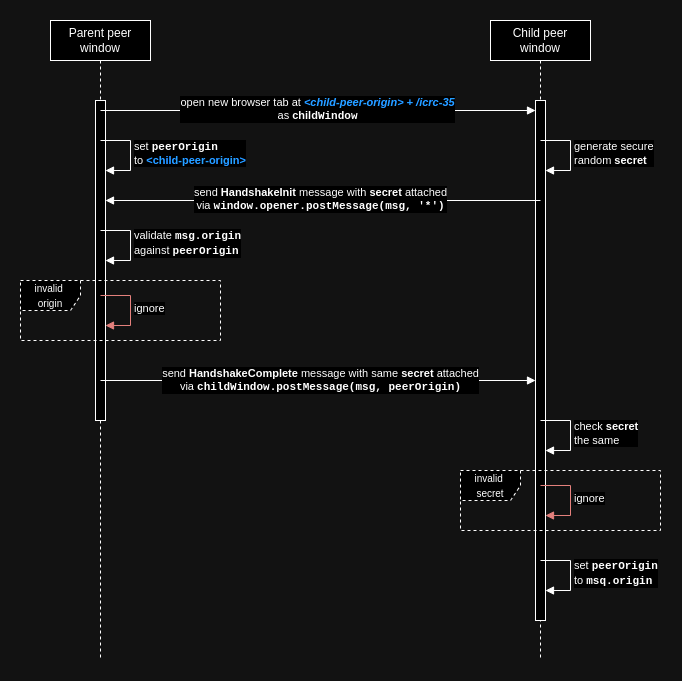

The diagram above was exported from draw.io. Its source (the exported page's mxGraphModel, read from the mxfile embedded in the PNG):
<mxGraphModel dx="1991" dy="1133" grid="1" gridSize="10" guides="1" tooltips="1" connect="1" arrows="1" fold="1" page="1" pageScale="1" pageWidth="850" pageHeight="1100" math="0" shadow="0">
  <root>
    <mxCell id="0" />
    <mxCell id="1" parent="0" />
    <mxCell id="2" value="Parent peer window" style="shape=umlLifeline;perimeter=lifelinePerimeter;whiteSpace=wrap;html=1;container=1;dropTarget=0;collapsible=0;recursiveResize=0;outlineConnect=0;portConstraint=eastwest;newEdgeStyle={&quot;curved&quot;:0,&quot;rounded&quot;:0};" vertex="1" parent="1">
      <mxGeometry x="150" y="80" width="100" height="640" as="geometry" />
    </mxCell>
    <mxCell id="3" value="" style="html=1;points=[[0,0,0,0,5],[0,1,0,0,-5],[1,0,0,0,5],[1,1,0,0,-5]];perimeter=orthogonalPerimeter;outlineConnect=0;targetShapes=umlLifeline;portConstraint=eastwest;newEdgeStyle={&quot;curved&quot;:0,&quot;rounded&quot;:0};" vertex="1" parent="2">
      <mxGeometry x="45" y="80" width="10" height="320" as="geometry" />
    </mxCell>
    <mxCell id="4" value="Child peer window" style="shape=umlLifeline;perimeter=lifelinePerimeter;whiteSpace=wrap;html=1;container=1;dropTarget=0;collapsible=0;recursiveResize=0;outlineConnect=0;portConstraint=eastwest;newEdgeStyle={&quot;curved&quot;:0,&quot;rounded&quot;:0};" vertex="1" parent="1">
      <mxGeometry x="590" y="80" width="100" height="640" as="geometry" />
    </mxCell>
    <mxCell id="5" value="" style="html=1;points=[[0,0,0,0,5],[0,1,0,0,-5],[1,0,0,0,5],[1,1,0,0,-5]];perimeter=orthogonalPerimeter;outlineConnect=0;targetShapes=umlLifeline;portConstraint=eastwest;newEdgeStyle={&quot;curved&quot;:0,&quot;rounded&quot;:0};" vertex="1" parent="4">
      <mxGeometry x="45" y="80" width="10" height="520" as="geometry" />
    </mxCell>
    <mxCell id="6" value="open new browser tab at &lt;b style=&quot;font-style: italic; color: rgb(0, 127, 255);&quot;&gt;&amp;lt;child-peer-origin&amp;gt; + /icrc-35&lt;/b&gt;&lt;br&gt;as &lt;b&gt;child&lt;/b&gt;&lt;b style=&quot;&quot;&gt;&lt;font face=&quot;Courier New&quot;&gt;Window&lt;/font&gt;&lt;/b&gt;" style="html=1;verticalAlign=bottom;endArrow=block;curved=0;rounded=0;" edge="1" target="5" parent="1">
      <mxGeometry x="-0.0023" y="-15" width="80" relative="1" as="geometry">
        <mxPoint x="200" y="170" as="sourcePoint" />
        <mxPoint x="280" y="170" as="targetPoint" />
        <mxPoint as="offset" />
      </mxGeometry>
    </mxCell>
    <mxCell id="7" value="generate secure &lt;br&gt;random &lt;b&gt;secret&lt;/b&gt;" style="html=1;align=left;spacingLeft=2;endArrow=block;rounded=0;edgeStyle=orthogonalEdgeStyle;curved=0;rounded=0;" edge="1" parent="1">
      <mxGeometry relative="1" as="geometry">
        <mxPoint x="640" y="200" as="sourcePoint" />
        <Array as="points">
          <mxPoint x="670" y="230" />
        </Array>
        <mxPoint x="645.0000000000001" y="230.0188679245283" as="targetPoint" />
      </mxGeometry>
    </mxCell>
    <mxCell id="8" value="send &lt;b&gt;HandshakeInit&lt;/b&gt;&amp;nbsp;message with &lt;b&gt;secret&lt;/b&gt;&amp;nbsp;attached &lt;br&gt;via&amp;nbsp;&lt;font face=&quot;Courier New&quot;&gt;&lt;b&gt;window.opener.postMessage(msg, '*')&lt;/b&gt;&lt;/font&gt;" style="html=1;verticalAlign=bottom;endArrow=block;curved=0;rounded=0;" edge="1" parent="1">
      <mxGeometry x="0.0115" y="15" width="80" relative="1" as="geometry">
        <mxPoint x="640" y="260" as="sourcePoint" />
        <mxPoint x="205" y="260" as="targetPoint" />
        <mxPoint as="offset" />
      </mxGeometry>
    </mxCell>
    <mxCell id="9" value="set &lt;b&gt;&lt;font face=&quot;Courier New&quot;&gt;peerOrigin &lt;/font&gt;&lt;br&gt;&lt;/b&gt;to &lt;b&gt;&lt;font color=&quot;#007fff&quot;&gt;&amp;lt;child-peer-origin&amp;gt;&lt;/font&gt;&lt;/b&gt;" style="html=1;align=left;spacingLeft=2;endArrow=block;rounded=0;edgeStyle=orthogonalEdgeStyle;curved=0;rounded=0;" edge="1" parent="1">
      <mxGeometry relative="1" as="geometry">
        <mxPoint x="200" y="200" as="sourcePoint" />
        <Array as="points">
          <mxPoint x="230" y="230" />
        </Array>
        <mxPoint x="205.0000000000001" y="230.0188679245283" as="targetPoint" />
      </mxGeometry>
    </mxCell>
    <mxCell id="10" value="send &lt;b&gt;HandshakeComplete&lt;/b&gt;&amp;nbsp;message with same&amp;nbsp;&lt;b&gt;secret&lt;/b&gt;&amp;nbsp;attached &lt;br&gt;via &lt;font face=&quot;Courier New&quot;&gt;&lt;b&gt;childWindow.postMessage(msg, peerOrigin)&lt;/b&gt;&lt;/font&gt;" style="html=1;verticalAlign=bottom;endArrow=block;curved=0;rounded=0;" edge="1" parent="1">
      <mxGeometry x="0.0115" y="-16" width="80" relative="1" as="geometry">
        <mxPoint x="200" y="440" as="sourcePoint" />
        <mxPoint x="635" y="440" as="targetPoint" />
        <mxPoint as="offset" />
      </mxGeometry>
    </mxCell>
    <mxCell id="11" value="validate &lt;b&gt;&lt;font face=&quot;Courier New&quot;&gt;msg.origin&lt;/font&gt;&lt;/b&gt;&lt;br&gt;against &lt;b&gt;&lt;font face=&quot;Courier New&quot;&gt;peerOrigin&lt;/font&gt;&lt;/b&gt;" style="html=1;align=left;spacingLeft=2;endArrow=block;rounded=0;edgeStyle=orthogonalEdgeStyle;curved=0;rounded=0;" edge="1" parent="1">
      <mxGeometry relative="1" as="geometry">
        <mxPoint x="200" y="290" as="sourcePoint" />
        <Array as="points">
          <mxPoint x="230" y="320" />
        </Array>
        <mxPoint x="205.0000000000001" y="320.0188679245283" as="targetPoint" />
      </mxGeometry>
    </mxCell>
    <mxCell id="12" value="&lt;font face=&quot;Helvetica&quot; style=&quot;font-size: 10px;&quot;&gt;invalid&amp;nbsp;&lt;br&gt;origin&lt;/font&gt;" style="shape=umlFrame;whiteSpace=wrap;html=1;pointerEvents=0;dashed=1;" vertex="1" parent="1">
      <mxGeometry x="120" y="340" width="200" height="60" as="geometry" />
    </mxCell>
    <mxCell id="13" value="ignore" style="html=1;align=left;spacingLeft=2;endArrow=block;rounded=0;edgeStyle=orthogonalEdgeStyle;curved=0;rounded=0;fillColor=#f8cecc;strokeColor=#b85450;" edge="1" parent="1">
      <mxGeometry relative="1" as="geometry">
        <mxPoint x="200" y="354.99" as="sourcePoint" />
        <Array as="points">
          <mxPoint x="230" y="384.99" />
        </Array>
        <mxPoint x="205.0000000000001" y="385.0088679245283" as="targetPoint" />
      </mxGeometry>
    </mxCell>
    <mxCell id="14" value="check &lt;b&gt;secret&lt;/b&gt;&lt;br&gt;the same" style="html=1;align=left;spacingLeft=2;endArrow=block;rounded=0;edgeStyle=orthogonalEdgeStyle;curved=0;rounded=0;" edge="1" parent="1">
      <mxGeometry relative="1" as="geometry">
        <mxPoint x="640" y="480" as="sourcePoint" />
        <Array as="points">
          <mxPoint x="670" y="510" />
        </Array>
        <mxPoint x="645.0000000000001" y="510.0188679245283" as="targetPoint" />
      </mxGeometry>
    </mxCell>
    <mxCell id="15" value="&lt;font style=&quot;font-size: 10px;&quot;&gt;invalid&amp;nbsp;&lt;br&gt;secret&lt;/font&gt;" style="shape=umlFrame;whiteSpace=wrap;html=1;pointerEvents=0;dashed=1;" vertex="1" parent="1">
      <mxGeometry x="560" y="530" width="200" height="60" as="geometry" />
    </mxCell>
    <mxCell id="16" value="ignore" style="html=1;align=left;spacingLeft=2;endArrow=block;rounded=0;edgeStyle=orthogonalEdgeStyle;curved=0;rounded=0;fillColor=#f8cecc;strokeColor=#b85450;" edge="1" parent="1">
      <mxGeometry relative="1" as="geometry">
        <mxPoint x="640" y="544.99" as="sourcePoint" />
        <Array as="points">
          <mxPoint x="670" y="574.99" />
        </Array>
        <mxPoint x="645.0000000000001" y="575.0088679245283" as="targetPoint" />
      </mxGeometry>
    </mxCell>
    <mxCell id="17" value="set &lt;b&gt;&lt;font face=&quot;Courier New&quot;&gt;peerOrigin &lt;/font&gt;&lt;br&gt;&lt;/b&gt;to &lt;font face=&quot;Courier New&quot;&gt;&lt;b style=&quot;&quot;&gt;msq.origin&lt;/b&gt;&lt;/font&gt;" style="html=1;align=left;spacingLeft=2;endArrow=block;rounded=0;edgeStyle=orthogonalEdgeStyle;curved=0;rounded=0;" edge="1" parent="1">
      <mxGeometry relative="1" as="geometry">
        <mxPoint x="640" y="620" as="sourcePoint" />
        <Array as="points">
          <mxPoint x="670" y="650" />
        </Array>
        <mxPoint x="645.0000000000001" y="650.0188679245283" as="targetPoint" />
      </mxGeometry>
    </mxCell>
  </root>
</mxGraphModel>